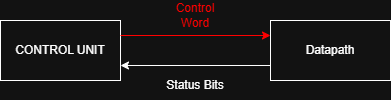

The diagram above was exported from draw.io. Its source (the exported page's mxGraphModel, read from the mxfile embedded in the PNG):
<mxGraphModel dx="475" dy="267" grid="1" gridSize="10" guides="1" tooltips="1" connect="1" arrows="1" fold="1" page="1" pageScale="1" pageWidth="850" pageHeight="1100" math="0" shadow="0">
  <root>
    <mxCell id="0" />
    <mxCell id="1" parent="0" />
    <mxCell id="Qcf7nWs96mayG7BiZrjh-1" parent="1" style="rounded=0;whiteSpace=wrap;html=1;" value="CONTROL UNIT" vertex="1">
      <mxGeometry height="60" width="120" x="200" y="360" as="geometry" />
    </mxCell>
    <mxCell id="Qcf7nWs96mayG7BiZrjh-2" parent="1" style="rounded=0;whiteSpace=wrap;html=1;" value="Datapath" vertex="1">
      <mxGeometry height="60" width="120" x="470" y="360" as="geometry" />
    </mxCell>
    <mxCell id="Qcf7nWs96mayG7BiZrjh-3" edge="1" parent="1" source="Qcf7nWs96mayG7BiZrjh-1" style="endArrow=classic;html=1;rounded=0;strokeColor=light-dark(#000000,#FF0000);entryX=0;entryY=0.25;entryDx=0;entryDy=0;exitX=1;exitY=0.25;exitDx=0;exitDy=0;" target="Qcf7nWs96mayG7BiZrjh-2" value="">
      <mxGeometry height="50" relative="1" width="50" as="geometry">
        <mxPoint x="330" y="375" as="sourcePoint" />
        <mxPoint x="370" y="330" as="targetPoint" />
      </mxGeometry>
    </mxCell>
    <mxCell id="Qcf7nWs96mayG7BiZrjh-4" edge="1" parent="1" source="Qcf7nWs96mayG7BiZrjh-2" style="endArrow=classic;html=1;rounded=0;entryX=1;entryY=0.75;entryDx=0;entryDy=0;exitX=0;exitY=0.75;exitDx=0;exitDy=0;" target="Qcf7nWs96mayG7BiZrjh-1" value="">
      <mxGeometry height="50" relative="1" width="50" as="geometry">
        <mxPoint x="380" y="460" as="sourcePoint" />
        <mxPoint x="430" y="410" as="targetPoint" />
      </mxGeometry>
    </mxCell>
    <mxCell id="Qcf7nWs96mayG7BiZrjh-5" parent="1" style="text;html=1;whiteSpace=wrap;strokeColor=none;fillColor=none;align=center;verticalAlign=middle;rounded=0;" value="&lt;font style=&quot;color: light-dark(rgb(0, 0, 0), rgb(255, 0, 0));&quot;&gt;Control Word&lt;/font&gt;" vertex="1">
      <mxGeometry height="30" width="60" x="365" y="340" as="geometry" />
    </mxCell>
    <mxCell id="Qcf7nWs96mayG7BiZrjh-6" parent="1" style="text;html=1;whiteSpace=wrap;strokeColor=none;fillColor=none;align=center;verticalAlign=middle;rounded=0;" value="Status Bits" vertex="1">
      <mxGeometry height="30" width="60" x="365" y="410" as="geometry" />
    </mxCell>
  </root>
</mxGraphModel>